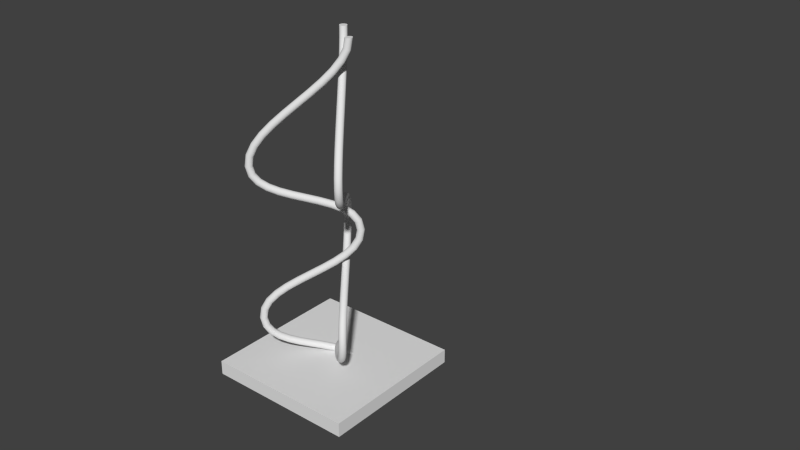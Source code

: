# Source: twirlyArt.blend  (saved by Blender 2.74.0; exported with 4.5.12 LTS)
import bpy
from mathutils import Matrix  # noqa: F401  (used for matrix-valued properties, if any)

bpy.ops.wm.read_factory_settings(use_empty=True)
scene = bpy.context.scene
scene.name = 'Scene'

# ---- collections
col_collection_1 = bpy.data.collections.new('Collection 1'); scene.collection.children.link(col_collection_1)

# ---- world
world_world = bpy.data.worlds.new('World'); scene.world = world_world
world_world.color = (0.05088, 0.05088, 0.05088)
world_world.use_sun_shadow = False
world_world.sun_shadow_jitter_overblur = 0.0
world_world.cycles.sampling_method = 'MANUAL'
world_world.cycles.sample_map_resolution = 256

# ---- meshes
me_cube = bpy.data.meshes.new('Cube')
me_cube.from_pydata([(-1.0, -1.0, -1.0), (-1.0, -1.0, 1.0), (-1.0, 1.0, -1.0), (-1.0, 1.0, 1.0), (1.0, -1.0, -1.0), (1.0, -1.0, 1.0), (1.0, 1.0, -1.0), (1.0, 1.0, 1.0)], [], [(1, 3, 2, 0), (3, 7, 6, 2), (7, 5, 4, 6), (5, 1, 0, 4), (0, 2, 6, 4), (5, 7, 3, 1)])
me_cube.use_remesh_preserve_volume = False
me_cube.use_remesh_preserve_attributes = False
me_cube.use_mirror_vertex_groups = False
me_cube.update()

# ---- curves / text
cu_beziercircle = bpy.data.curves.new('BezierCircle', 'CURVE')
cu_beziercircle.dimensions = '3D'
_sp = cu_beziercircle.splines.new('BEZIER'); _sp.bezier_points.add(3)
_sp.bezier_points.foreach_set('co', [-1.0, 0.0, 0.0, 0.0, 1.0, 0.0, 1.0, 0.0, 0.0, 0.0, -1.0, 0.0])
_sp.bezier_points.foreach_set('handle_left', [-1.0, -0.5521, 0.0, -0.5521, 1.0, 0.0, 1.0, 0.5521, 0.0, 0.5521, -1.0, 0.0])
_sp.bezier_points.foreach_set('handle_right', [-1.0, 0.5521, 0.0, 0.5521, 1.0, 0.0, 1.0, -0.5521, 0.0, -0.5521, -1.0, 0.0])
for _p, _l, _r in zip(_sp.bezier_points, ['AUTO', 'AUTO', 'AUTO', 'AUTO'], ['AUTO', 'AUTO', 'AUTO', 'AUTO']): _p.handle_left_type = _l; _p.handle_right_type = _r
_sp.order_u = 0
_sp.order_v = 0
_sp.use_cyclic_u = True
cu_beziercircle.use_path = True
cu_beziercircle.use_path_clamp = True
cu_beziercircle.bevel_resolution = 0
cu_beziercircle.fill_mode = 'HALF'
cu_beziercurve_001 = bpy.data.curves.new('BezierCurve.001', 'CURVE')
cu_beziercurve_001.dimensions = '3D'
_sp = cu_beziercurve_001.splines.new('BEZIER'); _sp.bezier_points.add(4)
_sp.bezier_points.foreach_set('co', [-1.0, 0.0, 0.0, 0.3666, 7.274e-08, 2.09, 2.62, -1.268e-07, -0.3758, 4.28, -2.232e-07, 2.049, 7.148, -4.688e-07, -0.3866])
_sp.bezier_points.foreach_set('handle_left', [-1.5, -0.5, 0.0, -0.6334, 7.274e-08, 2.09, 1.62, -1.268e-07, -0.3758, 3.28, -2.232e-07, 2.049, 6.148, -4.688e-07, -0.3866])
_sp.bezier_points.foreach_set('handle_right', [-0.5, 0.5, 0.0, 1.367, 7.274e-08, 2.09, 3.62, -1.268e-07, -0.3758, 5.28, -2.232e-07, 2.049, 8.148, -4.688e-07, -0.3866])
for _p, _l, _r in zip(_sp.bezier_points, ['ALIGNED', 'ALIGNED', 'ALIGNED', 'ALIGNED', 'ALIGNED'], ['ALIGNED', 'ALIGNED', 'ALIGNED', 'ALIGNED', 'ALIGNED']): _p.handle_left_type = _l; _p.handle_right_type = _r
_sp.order_u = 0
_sp.order_v = 0
cu_beziercurve_001.use_path = True
cu_beziercurve_001.use_path_clamp = True
cu_beziercurve_001.bevel_mode = 'OBJECT'
cu_beziercurve_001.bevel_resolution = 0
cu_beziercurve_001.fill_mode = 'FULL'
cu_beziercurve_001.use_fill_caps = True
cu_beziercurve = bpy.data.curves.new('BezierCurve', 'CURVE')
cu_beziercurve.dimensions = '3D'
_sp = cu_beziercurve.splines.new('BEZIER'); _sp.bezier_points.add(4)
_sp.bezier_points.foreach_set('co', [-1.0, 0.0, 0.0, 0.3666, 7.274e-08, 2.09, 2.62, -1.268e-07, -0.3758, 4.28, -2.232e-07, 2.049, 7.148, -4.688e-07, -0.3866])
_sp.bezier_points.foreach_set('handle_left', [-1.5, -0.5, 0.0, -0.6334, 7.274e-08, 2.09, 1.62, -1.268e-07, -0.3758, 3.28, -2.232e-07, 2.049, 6.148, -4.688e-07, -0.3866])
_sp.bezier_points.foreach_set('handle_right', [-0.5, 0.5, 0.0, 1.367, 7.274e-08, 2.09, 3.62, -1.268e-07, -0.3758, 5.28, -2.232e-07, 2.049, 8.148, -4.688e-07, -0.3866])
for _p, _l, _r in zip(_sp.bezier_points, ['ALIGNED', 'ALIGNED', 'ALIGNED', 'ALIGNED', 'ALIGNED'], ['ALIGNED', 'ALIGNED', 'ALIGNED', 'ALIGNED', 'ALIGNED']): _p.handle_left_type = _l; _p.handle_right_type = _r
_sp.order_u = 0
_sp.order_v = 0
cu_beziercurve.use_path = True
cu_beziercurve.use_path_clamp = True
cu_beziercurve.bevel_mode = 'OBJECT'
cu_beziercurve.bevel_resolution = 0
cu_beziercurve.render_resolution_u = 12
cu_beziercurve.fill_mode = 'HALF'
cu_beziercurve.use_fill_caps = True

# ---- objects
ob_cube = bpy.data.objects.new('Cube', me_cube)
ob_beziercircle = bpy.data.objects.new('BezierCircle', cu_beziercircle)
ob_beziercurve_001 = bpy.data.objects.new('BezierCurve.001', cu_beziercurve_001)
ob_beziercurve = bpy.data.objects.new('BezierCurve', cu_beziercurve)

# ---- transforms, parenting, visibility, modifiers, constraints
ob_cube.location = (-0.0009938, -0.2112, 0.3642)
ob_cube.scale = (1.92, 1.92, 0.1816)
ob_cube.lineart.crease_threshold = 0.0
ob_beziercircle.location = (6.046, 3.359, 0.4593)
ob_beziercircle.scale = (0.09226, 0.09226, 0.09226)
ob_beziercircle.lineart.crease_threshold = 0.0
ob_beziercurve_001.location = (-0.2038, 0.5791, 1.335)
ob_beziercurve_001.rotation_euler = (8.523, -1.571, 0.0)
ob_beziercurve_001.lineart.crease_threshold = 0.0
ob_beziercurve.location = (0.3402, 0.07926, 1.335)
ob_beziercurve.rotation_euler = (6.832, -1.624, 0.1207)
ob_beziercurve.lineart.crease_threshold = 0.0
cu_beziercurve_001.bevel_object = ob_beziercircle
cu_beziercurve.bevel_object = ob_beziercircle

# ---- collection membership
col_collection_1.objects.link(ob_cube)
col_collection_1.objects.link(ob_beziercircle)
col_collection_1.objects.link(ob_beziercurve_001)
col_collection_1.objects.link(ob_beziercurve)

# ---- scene / render settings (as saved in the file)
scene.frame_start = 1; scene.frame_end = 250; scene.frame_set(1)
scene.render.engine = 'BLENDER_EEVEE_NEXT'
scene.render.resolution_percentage = 50
scene.render.dither_intensity = 0.0
scene.cycles.use_denoising = False
scene.cycles.samples = 10
scene.cycles.sampling_pattern = 'TABULATED_SOBOL'
scene.cycles.light_sampling_threshold = 0.0
scene.cycles.use_adaptive_sampling = False
scene.cycles.use_light_tree = False
scene.cycles.blur_glossy = 0.0
scene.cycles.pixel_filter_type = 'GAUSSIAN'
scene.cycles.sample_clamp_indirect = 0.0
scene.view_settings.view_transform = 'Standard'
bpy.context.view_layer.update()

# ---- added for rendering (the .blend has no active camera and no usable light): camera, sun
cam_auto = bpy.data.cameras.new('AutoCamera')
cam_auto.lens = 50.0
cam_auto.sensor_width = 36.0
cam_auto.clip_end = 1000.0
ob_auto_camera = bpy.data.objects.new('AutoCamera', cam_auto)
scene.collection.objects.link(ob_auto_camera)
ob_auto_camera.location = (15.7119, -16.5592, 15.6953)
ob_auto_camera.rotation_euler = (1.09748, -7.21219e-08, 0.694738)
scene.camera = ob_auto_camera
light_auto_sun = bpy.data.lights.new('AutoSun', 'SUN')
light_auto_sun.energy = 3.0
light_auto_sun.angle = 0.0523599
ob_auto_sun = bpy.data.objects.new('AutoSun', light_auto_sun)
scene.collection.objects.link(ob_auto_sun)
ob_auto_sun.rotation_euler = (0.872665, 0.174533, 0.523599)
bpy.context.view_layer.update()
